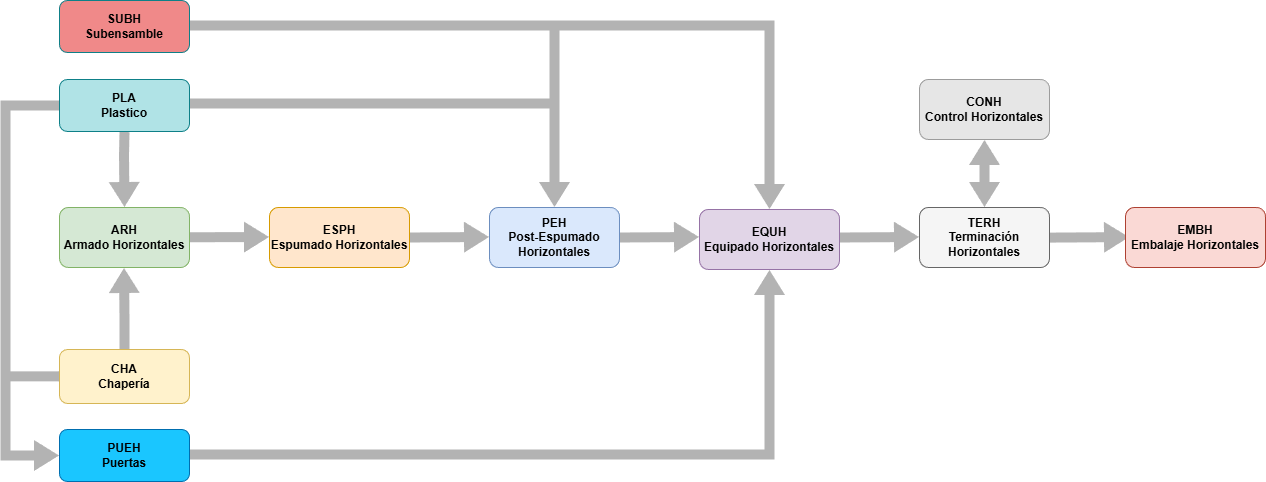

The diagram above was exported from draw.io. Its source (the exported page's mxGraphModel, read from the mxfile embedded in the PNG):
<mxGraphModel dx="1426" dy="743" grid="1" gridSize="10" guides="1" tooltips="1" connect="1" arrows="1" fold="1" page="1" pageScale="1" pageWidth="1654" pageHeight="2336" math="0" shadow="0">
  <root>
    <mxCell id="0" />
    <mxCell id="1" parent="0" />
    <mxCell id="lzjXaP_ccn9y-OF_ykMw-22" edge="1" parent="1" source="lzjXaP_ccn9y-OF_ykMw-31" style="shape=flexArrow;endArrow=classic;html=1;rounded=0;fontSize=12;startSize=8;endSize=8;curved=1;fillColor=#B3B3B3;strokeColor=none;exitX=0.5;exitY=1;exitDx=0;exitDy=0;" value="">
      <mxGeometry height="50" relative="1" width="50" as="geometry">
        <Array as="points">
          <mxPoint x="178.5" y="205" />
        </Array>
        <mxPoint x="178.5" y="187" as="sourcePoint" />
        <mxPoint x="179" y="257" as="targetPoint" />
      </mxGeometry>
    </mxCell>
    <mxCell id="lzjXaP_ccn9y-OF_ykMw-23" parent="1" style="rounded=1;whiteSpace=wrap;html=1;fillColor=#d5e8d4;strokeColor=#82b366;" value="&lt;b&gt;ARH&lt;/b&gt;&lt;div&gt;&lt;b&gt;Armado Horizontales&lt;/b&gt;&lt;/div&gt;" vertex="1">
      <mxGeometry height="60" width="130" x="114" y="257" as="geometry" />
    </mxCell>
    <mxCell id="lzjXaP_ccn9y-OF_ykMw-24" edge="1" parent="1" source="lzjXaP_ccn9y-OF_ykMw-23" style="shape=flexArrow;endArrow=classic;html=1;rounded=0;fontSize=12;startSize=8;endSize=8;curved=1;fillColor=#B3B3B3;strokeColor=none;" value="">
      <mxGeometry height="50" relative="1" width="50" as="geometry">
        <mxPoint x="224" y="286.5" as="sourcePoint" />
        <mxPoint x="324" y="286.5" as="targetPoint" />
      </mxGeometry>
    </mxCell>
    <mxCell id="lzjXaP_ccn9y-OF_ykMw-25" parent="1" style="rounded=1;whiteSpace=wrap;html=1;fillColor=#ffe6cc;strokeColor=#d79b00;fontStyle=1" value="ESPH&lt;br&gt;&lt;div&gt;Espumado Horizontales&lt;/div&gt;" vertex="1">
      <mxGeometry height="60" width="140" x="324" y="257" as="geometry" />
    </mxCell>
    <mxCell id="lzjXaP_ccn9y-OF_ykMw-26" parent="1" style="rounded=1;whiteSpace=wrap;html=1;fillColor=#dae8fc;strokeColor=#6c8ebf;fontStyle=1" value="PEH&lt;br&gt;&lt;div&gt;Post-Espumado Horizontales&lt;/div&gt;" vertex="1">
      <mxGeometry height="60" width="130" x="544" y="257" as="geometry" />
    </mxCell>
    <mxCell id="lzjXaP_ccn9y-OF_ykMw-27" edge="1" parent="1" style="shape=flexArrow;endArrow=classic;html=1;rounded=0;fontSize=12;startSize=8;endSize=8;curved=1;fillColor=#B3B3B3;strokeColor=none;" value="">
      <mxGeometry height="50" relative="1" width="50" as="geometry">
        <mxPoint x="464" y="287" as="sourcePoint" />
        <mxPoint x="544" y="286.5" as="targetPoint" />
      </mxGeometry>
    </mxCell>
    <mxCell id="lzjXaP_ccn9y-OF_ykMw-28" edge="1" parent="1" style="shape=flexArrow;endArrow=classic;html=1;rounded=0;fontSize=12;startSize=8;endSize=8;curved=1;fillColor=#B3B3B3;strokeColor=none;" value="">
      <mxGeometry height="50" relative="1" width="50" as="geometry">
        <mxPoint x="674" y="287" as="sourcePoint" />
        <mxPoint x="754" y="286.5" as="targetPoint" />
      </mxGeometry>
    </mxCell>
    <mxCell id="lzjXaP_ccn9y-OF_ykMw-29" parent="1" style="rounded=1;whiteSpace=wrap;html=1;fillColor=#e1d5e7;strokeColor=#9673a6;fontStyle=1" value="EQUH&lt;div&gt;Equipado Horizontales&lt;/div&gt;" vertex="1">
      <mxGeometry height="60" width="140" x="754" y="259" as="geometry" />
    </mxCell>
    <mxCell id="lzjXaP_ccn9y-OF_ykMw-30" edge="1" parent="1" source="lzjXaP_ccn9y-OF_ykMw-32" style="shape=flexArrow;endArrow=classic;html=1;rounded=0;fontSize=12;startSize=8;endSize=8;curved=1;fillColor=#B3B3B3;strokeColor=none;exitX=0.5;exitY=0;exitDx=0;exitDy=0;width=10;" value="">
      <mxGeometry height="50" relative="1" width="50" as="geometry">
        <Array as="points">
          <mxPoint x="179" y="369" />
        </Array>
        <mxPoint x="178.5" y="387" as="sourcePoint" />
        <mxPoint x="178.5" y="317" as="targetPoint" />
      </mxGeometry>
    </mxCell>
    <mxCell id="lzjXaP_ccn9y-OF_ykMw-31" parent="1" style="rounded=1;whiteSpace=wrap;html=1;fontStyle=1;glass=0;fillStyle=solid;fillColor=#b0e3e6;strokeColor=#0e8088;" value="PLA&lt;div&gt;Plastico&lt;/div&gt;" vertex="1">
      <mxGeometry height="52" width="130" x="114" y="129" as="geometry" />
    </mxCell>
    <mxCell id="lzjXaP_ccn9y-OF_ykMw-32" parent="1" style="rounded=1;whiteSpace=wrap;html=1;fillColor=#fff2cc;strokeColor=#d6b656;" value="&lt;b&gt;CHA&lt;/b&gt;&lt;div&gt;&lt;b&gt;Chapería&lt;/b&gt;&lt;/div&gt;" vertex="1">
      <mxGeometry height="54" width="130" x="114" y="399" as="geometry" />
    </mxCell>
    <mxCell id="lzjXaP_ccn9y-OF_ykMw-33" edge="1" parent="1" style="shape=flexArrow;endArrow=classic;html=1;rounded=0;fontSize=12;startSize=8;endSize=8;curved=1;fillColor=#B3B3B3;strokeColor=none;" value="">
      <mxGeometry height="50" relative="1" width="50" as="geometry">
        <mxPoint x="894" y="287" as="sourcePoint" />
        <mxPoint x="974" y="286.5" as="targetPoint" />
      </mxGeometry>
    </mxCell>
    <mxCell id="lzjXaP_ccn9y-OF_ykMw-34" parent="1" style="rounded=1;whiteSpace=wrap;html=1;fillColor=#f5f5f5;strokeColor=#666666;fontStyle=1;fontColor=#000000;" value="&lt;font&gt;TERH&lt;/font&gt;&lt;div&gt;&lt;font&gt;Terminación Horizontales&lt;/font&gt;&lt;/div&gt;" vertex="1">
      <mxGeometry height="60" width="130" x="974" y="257" as="geometry" />
    </mxCell>
    <mxCell id="lzjXaP_ccn9y-OF_ykMw-35" edge="1" parent="1" source="lzjXaP_ccn9y-OF_ykMw-37" style="shape=flexArrow;endArrow=classic;startArrow=classic;html=1;rounded=0;fontFamily=Helvetica;fontSize=12;fontColor=default;fontStyle=1;startSize=8;endSize=8;curved=1;strokeColor=none;align=center;verticalAlign=middle;labelBackgroundColor=default;fillColor=#B3B3B3;entryX=0.5;entryY=0;entryDx=0;entryDy=0;exitX=0.5;exitY=1;exitDx=0;exitDy=0;" target="lzjXaP_ccn9y-OF_ykMw-34" value="">
      <mxGeometry height="100" relative="1" width="100" as="geometry">
        <Array as="points">
          <mxPoint x="1039" y="229" />
        </Array>
        <mxPoint x="1038.6599999999999" y="179" as="sourcePoint" />
        <mxPoint x="1038.6599999999999" y="259" as="targetPoint" />
      </mxGeometry>
    </mxCell>
    <mxCell id="lzjXaP_ccn9y-OF_ykMw-36" parent="1" style="rounded=1;whiteSpace=wrap;html=1;fontStyle=1;glass=0;fillStyle=solid;fillColor=light-dark(#f08989, #FF9A8A);strokeColor=#0e8088;" value="SUBH&lt;div&gt;Subensamble&lt;/div&gt;" vertex="1">
      <mxGeometry height="52" width="130" x="114" y="50" as="geometry" />
    </mxCell>
    <mxCell id="lzjXaP_ccn9y-OF_ykMw-37" parent="1" style="rounded=1;whiteSpace=wrap;html=1;fontStyle=1;fillColor=light-dark(#e6e6e6, #373737);strokeColor=#9C9C9C;" value="CONH&lt;br&gt;&lt;div&gt;Control Horizontales&lt;/div&gt;" vertex="1">
      <mxGeometry height="60" width="130" x="974" y="129" as="geometry" />
    </mxCell>
    <mxCell id="lzjXaP_ccn9y-OF_ykMw-38" edge="1" parent="1" style="shape=flexArrow;endArrow=classic;html=1;rounded=0;fontSize=12;startSize=8;endSize=8;curved=1;fillColor=#B3B3B3;strokeColor=none;" value="">
      <mxGeometry height="50" relative="1" width="50" as="geometry">
        <mxPoint x="1104" y="287.1" as="sourcePoint" />
        <mxPoint x="1184" y="286.6" as="targetPoint" />
      </mxGeometry>
    </mxCell>
    <mxCell id="lzjXaP_ccn9y-OF_ykMw-39" parent="1" style="rounded=1;whiteSpace=wrap;html=1;fillColor=#fad9d5;strokeColor=#ae4132;fontStyle=1" value="&lt;div&gt;EMBH&lt;/div&gt;&lt;div&gt;Embalaje Horizontales&lt;/div&gt;" vertex="1">
      <mxGeometry height="60" width="140" x="1180" y="257" as="geometry" />
    </mxCell>
    <mxCell id="lzjXaP_ccn9y-OF_ykMw-40" edge="1" parent="1" style="shape=flexArrow;endArrow=classic;html=1;rounded=0;fontSize=12;startSize=8;endSize=8;curved=1;fillColor=#B3B3B3;strokeColor=none;exitX=1;exitY=0.5;exitDx=0;exitDy=0;" value="">
      <mxGeometry height="50" relative="1" width="50" as="geometry">
        <Array as="points">
          <mxPoint x="824" y="75" />
        </Array>
        <mxPoint x="244" y="75" as="sourcePoint" />
        <mxPoint x="824" y="259" as="targetPoint" />
      </mxGeometry>
    </mxCell>
    <mxCell id="lzjXaP_ccn9y-OF_ykMw-41" edge="1" parent="1" style="shape=flexArrow;endArrow=classic;html=1;rounded=0;fontSize=12;startSize=8;endSize=8;curved=1;fillColor=#B3B3B3;strokeColor=none;exitX=1;exitY=0.5;exitDx=0;exitDy=0;" target="lzjXaP_ccn9y-OF_ykMw-26" value="">
      <mxGeometry height="50" relative="1" width="50" as="geometry">
        <Array as="points">
          <mxPoint x="609" y="75" />
        </Array>
        <mxPoint x="244" y="75" as="sourcePoint" />
        <mxPoint x="609" y="182" as="targetPoint" />
      </mxGeometry>
    </mxCell>
    <mxCell id="lzjXaP_ccn9y-OF_ykMw-42" edge="1" parent="1" style="shape=flexArrow;endArrow=classic;html=1;rounded=0;fontSize=12;startSize=8;endSize=8;curved=1;fillColor=#B3B3B3;strokeColor=none;exitX=1;exitY=0.5;exitDx=0;exitDy=0;" target="lzjXaP_ccn9y-OF_ykMw-26" value="">
      <mxGeometry height="50" relative="1" width="50" as="geometry">
        <Array as="points">
          <mxPoint x="609" y="153" />
        </Array>
        <mxPoint x="244" y="153" as="sourcePoint" />
        <mxPoint x="609" y="255" as="targetPoint" />
      </mxGeometry>
    </mxCell>
    <mxCell id="lzjXaP_ccn9y-OF_ykMw-43" parent="1" style="rounded=1;whiteSpace=wrap;html=1;fontStyle=1;glass=0;fillStyle=solid;fillColor=light-dark(#1ac6ff, #0080be);strokeColor=#006EAF;fontColor=#ffffff;" value="&lt;div&gt;&lt;font style=&quot;color: rgb(0, 0, 0);&quot;&gt;PUEH&lt;/font&gt;&lt;/div&gt;&lt;div&gt;&lt;font style=&quot;color: rgb(0, 0, 0);&quot;&gt;Puertas&lt;/font&gt;&lt;/div&gt;" vertex="1">
      <mxGeometry height="52" width="130" x="114" y="479" as="geometry" />
    </mxCell>
    <mxCell id="lzjXaP_ccn9y-OF_ykMw-44" edge="1" parent="1" style="shape=flexArrow;endArrow=classic;html=1;rounded=0;fontSize=12;startSize=8;endSize=8;curved=1;fillColor=#B3B3B3;strokeColor=none;exitX=1;exitY=0.5;exitDx=0;exitDy=0;entryX=0.5;entryY=1;entryDx=0;entryDy=0;" target="lzjXaP_ccn9y-OF_ykMw-29" value="">
      <mxGeometry height="50" relative="1" width="50" as="geometry">
        <Array as="points">
          <mxPoint x="824" y="504" />
        </Array>
        <mxPoint x="244" y="504" as="sourcePoint" />
        <mxPoint x="824" y="688" as="targetPoint" />
      </mxGeometry>
    </mxCell>
    <mxCell id="lzjXaP_ccn9y-OF_ykMw-45" edge="1" parent="1" source="lzjXaP_ccn9y-OF_ykMw-31" style="shape=flexArrow;endArrow=classic;html=1;rounded=0;fontSize=12;startSize=8;endSize=8;curved=1;fillColor=#B3B3B3;strokeColor=none;exitX=0;exitY=0.5;exitDx=0;exitDy=0;entryX=0;entryY=0.5;entryDx=0;entryDy=0;" target="lzjXaP_ccn9y-OF_ykMw-43" value="">
      <mxGeometry height="50" relative="1" width="50" as="geometry">
        <Array as="points">
          <mxPoint x="60" y="155" />
          <mxPoint x="60" y="505" />
        </Array>
        <mxPoint x="100" y="155" as="sourcePoint" />
        <mxPoint x="100" y="505" as="targetPoint" />
      </mxGeometry>
    </mxCell>
    <mxCell id="lzjXaP_ccn9y-OF_ykMw-46" edge="1" parent="1" style="shape=flexArrow;endArrow=none;html=1;rounded=0;fontSize=12;startSize=8;endSize=8;curved=1;fillColor=#B3B3B3;strokeColor=none;exitX=0;exitY=0.5;exitDx=0;exitDy=0;endFill=0;" value="">
      <mxGeometry height="50" relative="1" width="50" as="geometry">
        <Array as="points">
          <mxPoint x="92" y="425.86" />
        </Array>
        <mxPoint x="114" y="425.8599999999999" as="sourcePoint" />
        <mxPoint x="62" y="425.86" as="targetPoint" />
      </mxGeometry>
    </mxCell>
  </root>
</mxGraphModel>